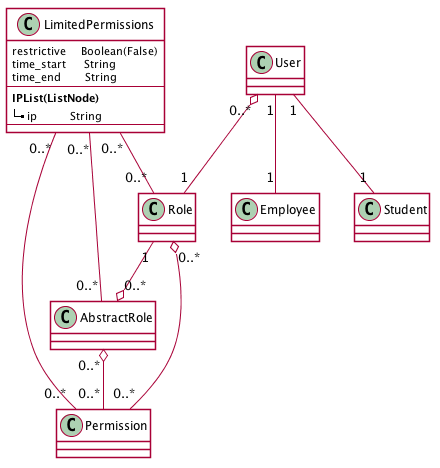

The diagram above was rendered by PlantUML. Its source (embedded in the PNG):
@startuml
skinparam classBackgroundColor #ffffff
skinparam shadowing false

class LimitedPermissions {
restrictive     Boolean(False)
time_start      String
time_end        String
--
**IPList(ListNode)**
|_ ip           String
}
User "1" -- "1" Student
User "1" -- "1" Employee
User "0..*" o-- "1" Role
Role "1" --o "0..*" AbstractRole
AbstractRole "0..*" o-- "0..*" Permission
Role "0..*" o-- "0..*" Permission
LimitedPermissions "0..*" -- "0..*" Permission
LimitedPermissions "0..*" -- "0..*" Role
LimitedPermissions "0..*" -- "0..*" AbstractRole

@enduml